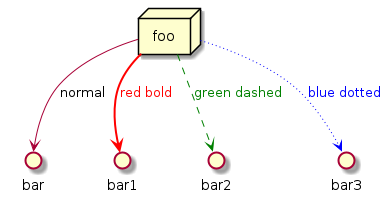

The diagram above was rendered by PlantUML. Its source (embedded in the PNG):
@startuml
node foo
foo --> bar : normal
foo --> bar1 #line:red;line.bold;text:red  : red bold
foo --> bar2 #green;line.dashed;text:green : green dashed 
foo --> bar3 #blue;line.dotted;text:blue   : blue dotted
@enduml